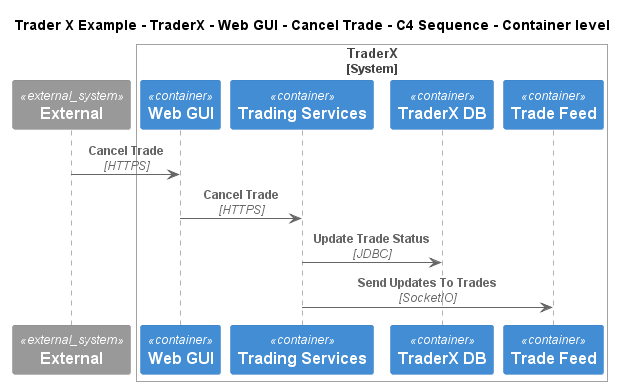

The diagram above was rendered by PlantUML. Its source (embedded in the PNG):
@startuml
!include ..\..\..\..\..\..\..\.c4s\C4_Sequence.puml
SHOW_FOOT_BOXES()

title Trader X Example - TraderX - Web GUI - Cancel Trade - C4 Sequence - Container level

System_Ext(C4InterFlow.SoftwareSystems.ExternalSystem, "External", "")

System_Boundary(TraderXExample.SoftwareSystems.TraderX, "TraderX")
    Container(TraderXExample.SoftwareSystems.TraderX.Containers.WebGUI, "Web GUI", "", "Allows employees to manage accounts and book trades")
    Container(TraderXExample.SoftwareSystems.TraderX.Containers.TradingServices, "Trading Services", "", "Service which provides trading services")
    ContainerDb(TraderXExample.SoftwareSystems.TraderX.Containers.TraderXDB, "TraderX DB", "", "Database which stores account")
    ContainerQueue(TraderXExample.SoftwareSystems.TraderX.Containers.TradeFeed, "Trade Feed", "", "Message bus for streaming updates to trades and positions")
Boundary_End()

Rel(C4InterFlow.SoftwareSystems.ExternalSystem, TraderXExample.SoftwareSystems.TraderX.Containers.WebGUI, "Cancel Trade", "HTTPS")
Rel(TraderXExample.SoftwareSystems.TraderX.Containers.WebGUI, TraderXExample.SoftwareSystems.TraderX.Containers.TradingServices, "Cancel Trade", "HTTPS")
Rel(TraderXExample.SoftwareSystems.TraderX.Containers.TradingServices, TraderXExample.SoftwareSystems.TraderX.Containers.TraderXDB, "Update Trade Status", "JDBC")
Rel(TraderXExample.SoftwareSystems.TraderX.Containers.TradingServices, TraderXExample.SoftwareSystems.TraderX.Containers.TradeFeed, "Send Updates To Trades", "SocketIO")


@enduml